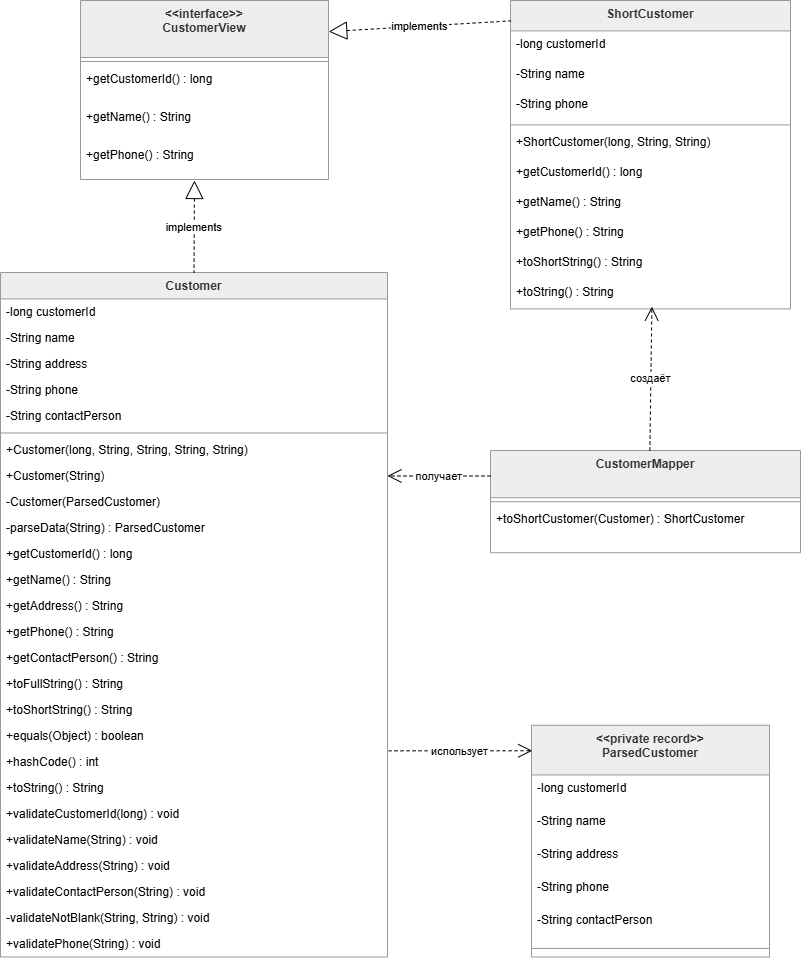

The diagram above was exported from draw.io. Its source (the exported page's mxGraphModel, read from the mxfile embedded in the PNG):
<mxGraphModel dx="674" dy="1078" grid="1" gridSize="10" guides="1" tooltips="1" connect="1" arrows="1" fold="1" page="1" pageScale="1" pageWidth="827" pageHeight="1169" math="0" shadow="0">
  <root>
    <mxCell id="0" />
    <mxCell id="1" parent="0" />
    <mxCell id="ex-C_NJ75p_yAyTC6Elp-1" parent="1" style="swimlane;fontStyle=1;align=center;verticalAlign=top;childLayout=stackLayout;horizontal=1;startSize=57;horizontalStack=0;resizeParent=1;resizeParentMax=0;resizeLast=0;collapsible=0;marginBottom=0;fillColor=light-dark(#eeeeee,#1f2020);strokeColor=light-dark(#999999,#cccccc);fontColor=light-dark(#333333,#cccccc);" value="&lt;&lt;interface&gt;&gt;&#10;CustomerView" vertex="1">
      <mxGeometry height="179" width="248" x="1100" y="50" as="geometry" />
    </mxCell>
    <mxCell id="ex-C_NJ75p_yAyTC6Elp-2" parent="ex-C_NJ75p_yAyTC6Elp-1" style="line;strokeWidth=1;fillColor=none;align=left;verticalAlign=middle;spacingTop=-1;spacingLeft=3;spacingRight=3;rotatable=0;labelPosition=right;points=[];portConstraint=eastwest;strokeColor=inherit;" vertex="1">
      <mxGeometry height="8" width="248" y="57" as="geometry" />
    </mxCell>
    <mxCell id="ex-C_NJ75p_yAyTC6Elp-3" parent="ex-C_NJ75p_yAyTC6Elp-1" style="text;strokeColor=none;fillColor=none;align=left;verticalAlign=top;spacingLeft=4;spacingRight=4;overflow=hidden;rotatable=0;points=[[0,0.5],[1,0.5]];portConstraint=eastwest;" value="+getCustomerId() : long" vertex="1">
      <mxGeometry height="38" width="248" y="65" as="geometry" />
    </mxCell>
    <mxCell id="ex-C_NJ75p_yAyTC6Elp-4" parent="ex-C_NJ75p_yAyTC6Elp-1" style="text;strokeColor=none;fillColor=none;align=left;verticalAlign=top;spacingLeft=4;spacingRight=4;overflow=hidden;rotatable=0;points=[[0,0.5],[1,0.5]];portConstraint=eastwest;" value="+getName() : String" vertex="1">
      <mxGeometry height="38" width="248" y="103" as="geometry" />
    </mxCell>
    <mxCell id="ex-C_NJ75p_yAyTC6Elp-5" parent="ex-C_NJ75p_yAyTC6Elp-1" style="text;strokeColor=none;fillColor=none;align=left;verticalAlign=top;spacingLeft=4;spacingRight=4;overflow=hidden;rotatable=0;points=[[0,0.5],[1,0.5]];portConstraint=eastwest;" value="+getPhone() : String" vertex="1">
      <mxGeometry height="38" width="248" y="141" as="geometry" />
    </mxCell>
    <mxCell id="ex-C_NJ75p_yAyTC6Elp-6" parent="1" style="swimlane;fontStyle=1;align=center;verticalAlign=top;childLayout=stackLayout;horizontal=1;startSize=26.46153846153846;horizontalStack=0;resizeParent=1;resizeParentMax=0;resizeLast=0;collapsible=0;marginBottom=0;fillColor=light-dark(#eeeeee,#1f2020);strokeColor=light-dark(#999999,#cccccc);fontColor=light-dark(#333333,#cccccc);" value="Customer" vertex="1">
      <mxGeometry height="684.4615384615385" width="387" x="1020" y="322" as="geometry" />
    </mxCell>
    <mxCell id="ex-C_NJ75p_yAyTC6Elp-7" parent="ex-C_NJ75p_yAyTC6Elp-6" style="text;strokeColor=none;fillColor=none;align=left;verticalAlign=top;spacingLeft=4;spacingRight=4;overflow=hidden;rotatable=0;points=[[0,0.5],[1,0.5]];portConstraint=eastwest;" value="-long customerId" vertex="1">
      <mxGeometry height="26" width="387" y="26.46153846153846" as="geometry" />
    </mxCell>
    <mxCell id="ex-C_NJ75p_yAyTC6Elp-8" parent="ex-C_NJ75p_yAyTC6Elp-6" style="text;strokeColor=none;fillColor=none;align=left;verticalAlign=top;spacingLeft=4;spacingRight=4;overflow=hidden;rotatable=0;points=[[0,0.5],[1,0.5]];portConstraint=eastwest;" value="-String name" vertex="1">
      <mxGeometry height="26" width="387" y="52.46153846153846" as="geometry" />
    </mxCell>
    <mxCell id="ex-C_NJ75p_yAyTC6Elp-9" parent="ex-C_NJ75p_yAyTC6Elp-6" style="text;strokeColor=none;fillColor=none;align=left;verticalAlign=top;spacingLeft=4;spacingRight=4;overflow=hidden;rotatable=0;points=[[0,0.5],[1,0.5]];portConstraint=eastwest;" value="-String address" vertex="1">
      <mxGeometry height="26" width="387" y="78.46153846153845" as="geometry" />
    </mxCell>
    <mxCell id="ex-C_NJ75p_yAyTC6Elp-10" parent="ex-C_NJ75p_yAyTC6Elp-6" style="text;strokeColor=none;fillColor=none;align=left;verticalAlign=top;spacingLeft=4;spacingRight=4;overflow=hidden;rotatable=0;points=[[0,0.5],[1,0.5]];portConstraint=eastwest;" value="-String phone" vertex="1">
      <mxGeometry height="26" width="387" y="104.46153846153845" as="geometry" />
    </mxCell>
    <mxCell id="ex-C_NJ75p_yAyTC6Elp-11" parent="ex-C_NJ75p_yAyTC6Elp-6" style="text;strokeColor=none;fillColor=none;align=left;verticalAlign=top;spacingLeft=4;spacingRight=4;overflow=hidden;rotatable=0;points=[[0,0.5],[1,0.5]];portConstraint=eastwest;" value="-String contactPerson" vertex="1">
      <mxGeometry height="26" width="387" y="130.46153846153845" as="geometry" />
    </mxCell>
    <mxCell id="ex-C_NJ75p_yAyTC6Elp-12" parent="ex-C_NJ75p_yAyTC6Elp-6" style="line;strokeWidth=1;fillColor=none;align=left;verticalAlign=middle;spacingTop=-1;spacingLeft=3;spacingRight=3;rotatable=0;labelPosition=right;points=[];portConstraint=eastwest;strokeColor=inherit;" vertex="1">
      <mxGeometry height="8" width="387" y="156.46153846153845" as="geometry" />
    </mxCell>
    <mxCell id="ex-C_NJ75p_yAyTC6Elp-13" parent="ex-C_NJ75p_yAyTC6Elp-6" style="text;strokeColor=none;fillColor=none;align=left;verticalAlign=top;spacingLeft=4;spacingRight=4;overflow=hidden;rotatable=0;points=[[0,0.5],[1,0.5]];portConstraint=eastwest;" value="+Customer(long, String, String, String, String)" vertex="1">
      <mxGeometry height="26" width="387" y="164.46153846153845" as="geometry" />
    </mxCell>
    <mxCell id="ex-C_NJ75p_yAyTC6Elp-14" parent="ex-C_NJ75p_yAyTC6Elp-6" style="text;strokeColor=none;fillColor=none;align=left;verticalAlign=top;spacingLeft=4;spacingRight=4;overflow=hidden;rotatable=0;points=[[0,0.5],[1,0.5]];portConstraint=eastwest;" value="+Customer(String)" vertex="1">
      <mxGeometry height="26" width="387" y="190.46153846153845" as="geometry" />
    </mxCell>
    <mxCell id="ex-C_NJ75p_yAyTC6Elp-15" parent="ex-C_NJ75p_yAyTC6Elp-6" style="text;strokeColor=none;fillColor=none;align=left;verticalAlign=top;spacingLeft=4;spacingRight=4;overflow=hidden;rotatable=0;points=[[0,0.5],[1,0.5]];portConstraint=eastwest;" value="-Customer(ParsedCustomer)" vertex="1">
      <mxGeometry height="26" width="387" y="216.46153846153845" as="geometry" />
    </mxCell>
    <mxCell id="ex-C_NJ75p_yAyTC6Elp-16" parent="ex-C_NJ75p_yAyTC6Elp-6" style="text;strokeColor=none;fillColor=none;align=left;verticalAlign=top;spacingLeft=4;spacingRight=4;overflow=hidden;rotatable=0;points=[[0,0.5],[1,0.5]];portConstraint=eastwest;" value="-parseData(String) : ParsedCustomer" vertex="1">
      <mxGeometry height="26" width="387" y="242.46153846153845" as="geometry" />
    </mxCell>
    <mxCell id="ex-C_NJ75p_yAyTC6Elp-17" parent="ex-C_NJ75p_yAyTC6Elp-6" style="text;strokeColor=none;fillColor=none;align=left;verticalAlign=top;spacingLeft=4;spacingRight=4;overflow=hidden;rotatable=0;points=[[0,0.5],[1,0.5]];portConstraint=eastwest;" value="+getCustomerId() : long" vertex="1">
      <mxGeometry height="26" width="387" y="268.46153846153845" as="geometry" />
    </mxCell>
    <mxCell id="ex-C_NJ75p_yAyTC6Elp-18" parent="ex-C_NJ75p_yAyTC6Elp-6" style="text;strokeColor=none;fillColor=none;align=left;verticalAlign=top;spacingLeft=4;spacingRight=4;overflow=hidden;rotatable=0;points=[[0,0.5],[1,0.5]];portConstraint=eastwest;" value="+getName() : String" vertex="1">
      <mxGeometry height="26" width="387" y="294.46153846153845" as="geometry" />
    </mxCell>
    <mxCell id="ex-C_NJ75p_yAyTC6Elp-19" parent="ex-C_NJ75p_yAyTC6Elp-6" style="text;strokeColor=none;fillColor=none;align=left;verticalAlign=top;spacingLeft=4;spacingRight=4;overflow=hidden;rotatable=0;points=[[0,0.5],[1,0.5]];portConstraint=eastwest;" value="+getAddress() : String" vertex="1">
      <mxGeometry height="26" width="387" y="320.46153846153845" as="geometry" />
    </mxCell>
    <mxCell id="ex-C_NJ75p_yAyTC6Elp-20" parent="ex-C_NJ75p_yAyTC6Elp-6" style="text;strokeColor=none;fillColor=none;align=left;verticalAlign=top;spacingLeft=4;spacingRight=4;overflow=hidden;rotatable=0;points=[[0,0.5],[1,0.5]];portConstraint=eastwest;" value="+getPhone() : String" vertex="1">
      <mxGeometry height="26" width="387" y="346.46153846153845" as="geometry" />
    </mxCell>
    <mxCell id="ex-C_NJ75p_yAyTC6Elp-21" parent="ex-C_NJ75p_yAyTC6Elp-6" style="text;strokeColor=none;fillColor=none;align=left;verticalAlign=top;spacingLeft=4;spacingRight=4;overflow=hidden;rotatable=0;points=[[0,0.5],[1,0.5]];portConstraint=eastwest;" value="+getContactPerson() : String" vertex="1">
      <mxGeometry height="26" width="387" y="372.46153846153845" as="geometry" />
    </mxCell>
    <mxCell id="ex-C_NJ75p_yAyTC6Elp-22" parent="ex-C_NJ75p_yAyTC6Elp-6" style="text;strokeColor=none;fillColor=none;align=left;verticalAlign=top;spacingLeft=4;spacingRight=4;overflow=hidden;rotatable=0;points=[[0,0.5],[1,0.5]];portConstraint=eastwest;" value="+toFullString() : String" vertex="1">
      <mxGeometry height="26" width="387" y="398.46153846153845" as="geometry" />
    </mxCell>
    <mxCell id="ex-C_NJ75p_yAyTC6Elp-23" parent="ex-C_NJ75p_yAyTC6Elp-6" style="text;strokeColor=none;fillColor=none;align=left;verticalAlign=top;spacingLeft=4;spacingRight=4;overflow=hidden;rotatable=0;points=[[0,0.5],[1,0.5]];portConstraint=eastwest;" value="+toShortString() : String" vertex="1">
      <mxGeometry height="26" width="387" y="424.46153846153845" as="geometry" />
    </mxCell>
    <mxCell id="ex-C_NJ75p_yAyTC6Elp-24" parent="ex-C_NJ75p_yAyTC6Elp-6" style="text;strokeColor=none;fillColor=none;align=left;verticalAlign=top;spacingLeft=4;spacingRight=4;overflow=hidden;rotatable=0;points=[[0,0.5],[1,0.5]];portConstraint=eastwest;" value="+equals(Object) : boolean" vertex="1">
      <mxGeometry height="26" width="387" y="450.46153846153845" as="geometry" />
    </mxCell>
    <mxCell id="ex-C_NJ75p_yAyTC6Elp-25" parent="ex-C_NJ75p_yAyTC6Elp-6" style="text;strokeColor=none;fillColor=none;align=left;verticalAlign=top;spacingLeft=4;spacingRight=4;overflow=hidden;rotatable=0;points=[[0,0.5],[1,0.5]];portConstraint=eastwest;" value="+hashCode() : int" vertex="1">
      <mxGeometry height="26" width="387" y="476.46153846153845" as="geometry" />
    </mxCell>
    <mxCell id="ex-C_NJ75p_yAyTC6Elp-26" parent="ex-C_NJ75p_yAyTC6Elp-6" style="text;strokeColor=none;fillColor=none;align=left;verticalAlign=top;spacingLeft=4;spacingRight=4;overflow=hidden;rotatable=0;points=[[0,0.5],[1,0.5]];portConstraint=eastwest;" value="+toString() : String" vertex="1">
      <mxGeometry height="26" width="387" y="502.46153846153845" as="geometry" />
    </mxCell>
    <mxCell id="ex-C_NJ75p_yAyTC6Elp-27" parent="ex-C_NJ75p_yAyTC6Elp-6" style="text;strokeColor=none;fillColor=none;align=left;verticalAlign=top;spacingLeft=4;spacingRight=4;overflow=hidden;rotatable=0;points=[[0,0.5],[1,0.5]];portConstraint=eastwest;" value="+validateCustomerId(long) : void" vertex="1">
      <mxGeometry height="26" width="387" y="528.4615384615385" as="geometry" />
    </mxCell>
    <mxCell id="ex-C_NJ75p_yAyTC6Elp-28" parent="ex-C_NJ75p_yAyTC6Elp-6" style="text;strokeColor=none;fillColor=none;align=left;verticalAlign=top;spacingLeft=4;spacingRight=4;overflow=hidden;rotatable=0;points=[[0,0.5],[1,0.5]];portConstraint=eastwest;" value="+validateName(String) : void" vertex="1">
      <mxGeometry height="26" width="387" y="554.4615384615385" as="geometry" />
    </mxCell>
    <mxCell id="ex-C_NJ75p_yAyTC6Elp-29" parent="ex-C_NJ75p_yAyTC6Elp-6" style="text;strokeColor=none;fillColor=none;align=left;verticalAlign=top;spacingLeft=4;spacingRight=4;overflow=hidden;rotatable=0;points=[[0,0.5],[1,0.5]];portConstraint=eastwest;" value="+validateAddress(String) : void" vertex="1">
      <mxGeometry height="26" width="387" y="580.4615384615385" as="geometry" />
    </mxCell>
    <mxCell id="ex-C_NJ75p_yAyTC6Elp-30" parent="ex-C_NJ75p_yAyTC6Elp-6" style="text;strokeColor=none;fillColor=none;align=left;verticalAlign=top;spacingLeft=4;spacingRight=4;overflow=hidden;rotatable=0;points=[[0,0.5],[1,0.5]];portConstraint=eastwest;" value="+validateContactPerson(String) : void" vertex="1">
      <mxGeometry height="26" width="387" y="606.4615384615385" as="geometry" />
    </mxCell>
    <mxCell id="ex-C_NJ75p_yAyTC6Elp-31" parent="ex-C_NJ75p_yAyTC6Elp-6" style="text;strokeColor=none;fillColor=none;align=left;verticalAlign=top;spacingLeft=4;spacingRight=4;overflow=hidden;rotatable=0;points=[[0,0.5],[1,0.5]];portConstraint=eastwest;" value="-validateNotBlank(String, String) : void" vertex="1">
      <mxGeometry height="26" width="387" y="632.4615384615385" as="geometry" />
    </mxCell>
    <mxCell id="ex-C_NJ75p_yAyTC6Elp-32" parent="ex-C_NJ75p_yAyTC6Elp-6" style="text;strokeColor=none;fillColor=none;align=left;verticalAlign=top;spacingLeft=4;spacingRight=4;overflow=hidden;rotatable=0;points=[[0,0.5],[1,0.5]];portConstraint=eastwest;" value="+validatePhone(String) : void" vertex="1">
      <mxGeometry height="26" width="387" y="658.4615384615385" as="geometry" />
    </mxCell>
    <mxCell id="ex-C_NJ75p_yAyTC6Elp-33" parent="1" style="swimlane;fontStyle=1;align=center;verticalAlign=top;childLayout=stackLayout;horizontal=1;startSize=49.71428571428572;horizontalStack=0;resizeParent=1;resizeParentMax=0;resizeLast=0;collapsible=0;marginBottom=0;fillColor=light-dark(#eeeeee,#1f2020);strokeColor=light-dark(#999999,#cccccc);fontColor=light-dark(#333333,#cccccc);" value="&lt;&lt;private record&gt;&gt;&#10;ParsedCustomer" vertex="1">
      <mxGeometry height="231.71428571428572" width="238" x="1551" y="774.75" as="geometry" />
    </mxCell>
    <mxCell id="ex-C_NJ75p_yAyTC6Elp-34" parent="ex-C_NJ75p_yAyTC6Elp-33" style="text;strokeColor=none;fillColor=none;align=left;verticalAlign=top;spacingLeft=4;spacingRight=4;overflow=hidden;rotatable=0;points=[[0,0.5],[1,0.5]];portConstraint=eastwest;" value="-long customerId" vertex="1">
      <mxGeometry height="33" width="238" y="49.71428571428572" as="geometry" />
    </mxCell>
    <mxCell id="ex-C_NJ75p_yAyTC6Elp-35" parent="ex-C_NJ75p_yAyTC6Elp-33" style="text;strokeColor=none;fillColor=none;align=left;verticalAlign=top;spacingLeft=4;spacingRight=4;overflow=hidden;rotatable=0;points=[[0,0.5],[1,0.5]];portConstraint=eastwest;" value="-String name" vertex="1">
      <mxGeometry height="33" width="238" y="82.71428571428572" as="geometry" />
    </mxCell>
    <mxCell id="ex-C_NJ75p_yAyTC6Elp-36" parent="ex-C_NJ75p_yAyTC6Elp-33" style="text;strokeColor=none;fillColor=none;align=left;verticalAlign=top;spacingLeft=4;spacingRight=4;overflow=hidden;rotatable=0;points=[[0,0.5],[1,0.5]];portConstraint=eastwest;" value="-String address" vertex="1">
      <mxGeometry height="33" width="238" y="115.71428571428572" as="geometry" />
    </mxCell>
    <mxCell id="ex-C_NJ75p_yAyTC6Elp-37" parent="ex-C_NJ75p_yAyTC6Elp-33" style="text;strokeColor=none;fillColor=none;align=left;verticalAlign=top;spacingLeft=4;spacingRight=4;overflow=hidden;rotatable=0;points=[[0,0.5],[1,0.5]];portConstraint=eastwest;" value="-String phone" vertex="1">
      <mxGeometry height="33" width="238" y="148.71428571428572" as="geometry" />
    </mxCell>
    <mxCell id="ex-C_NJ75p_yAyTC6Elp-38" parent="ex-C_NJ75p_yAyTC6Elp-33" style="text;strokeColor=none;fillColor=none;align=left;verticalAlign=top;spacingLeft=4;spacingRight=4;overflow=hidden;rotatable=0;points=[[0,0.5],[1,0.5]];portConstraint=eastwest;" value="-String contactPerson" vertex="1">
      <mxGeometry height="33" width="238" y="181.71428571428572" as="geometry" />
    </mxCell>
    <mxCell id="ex-C_NJ75p_yAyTC6Elp-39" parent="ex-C_NJ75p_yAyTC6Elp-33" style="line;strokeWidth=1;fillColor=none;align=left;verticalAlign=middle;spacingTop=-1;spacingLeft=3;spacingRight=3;rotatable=0;labelPosition=right;points=[];portConstraint=eastwest;strokeColor=inherit;" vertex="1">
      <mxGeometry height="17" width="238" y="214.71428571428572" as="geometry" />
    </mxCell>
    <mxCell id="ex-C_NJ75p_yAyTC6Elp-40" parent="1" style="swimlane;fontStyle=1;align=center;verticalAlign=top;childLayout=stackLayout;horizontal=1;startSize=30.4;horizontalStack=0;resizeParent=1;resizeParentMax=0;resizeLast=0;collapsible=0;marginBottom=0;fillColor=light-dark(#eeeeee,#1f2020);strokeColor=light-dark(#999999,#cccccc);fontColor=light-dark(#333333,#cccccc);" value="ShortCustomer" vertex="1">
      <mxGeometry height="308.4" width="280" x="1530" y="50" as="geometry" />
    </mxCell>
    <mxCell id="ex-C_NJ75p_yAyTC6Elp-41" parent="ex-C_NJ75p_yAyTC6Elp-40" style="text;strokeColor=none;fillColor=none;align=left;verticalAlign=top;spacingLeft=4;spacingRight=4;overflow=hidden;rotatable=0;points=[[0,0.5],[1,0.5]];portConstraint=eastwest;" value="-long customerId" vertex="1">
      <mxGeometry height="30" width="280" y="30.4" as="geometry" />
    </mxCell>
    <mxCell id="ex-C_NJ75p_yAyTC6Elp-42" parent="ex-C_NJ75p_yAyTC6Elp-40" style="text;strokeColor=none;fillColor=none;align=left;verticalAlign=top;spacingLeft=4;spacingRight=4;overflow=hidden;rotatable=0;points=[[0,0.5],[1,0.5]];portConstraint=eastwest;" value="-String name" vertex="1">
      <mxGeometry height="30" width="280" y="60.4" as="geometry" />
    </mxCell>
    <mxCell id="ex-C_NJ75p_yAyTC6Elp-43" parent="ex-C_NJ75p_yAyTC6Elp-40" style="text;strokeColor=none;fillColor=none;align=left;verticalAlign=top;spacingLeft=4;spacingRight=4;overflow=hidden;rotatable=0;points=[[0,0.5],[1,0.5]];portConstraint=eastwest;" value="-String phone" vertex="1">
      <mxGeometry height="30" width="280" y="90.4" as="geometry" />
    </mxCell>
    <mxCell id="ex-C_NJ75p_yAyTC6Elp-44" parent="ex-C_NJ75p_yAyTC6Elp-40" style="line;strokeWidth=1;fillColor=none;align=left;verticalAlign=middle;spacingTop=-1;spacingLeft=3;spacingRight=3;rotatable=0;labelPosition=right;points=[];portConstraint=eastwest;strokeColor=inherit;" vertex="1">
      <mxGeometry height="8" width="280" y="120.4" as="geometry" />
    </mxCell>
    <mxCell id="ex-C_NJ75p_yAyTC6Elp-45" parent="ex-C_NJ75p_yAyTC6Elp-40" style="text;strokeColor=none;fillColor=none;align=left;verticalAlign=top;spacingLeft=4;spacingRight=4;overflow=hidden;rotatable=0;points=[[0,0.5],[1,0.5]];portConstraint=eastwest;" value="+ShortCustomer(long, String, String)" vertex="1">
      <mxGeometry height="30" width="280" y="128.4" as="geometry" />
    </mxCell>
    <mxCell id="ex-C_NJ75p_yAyTC6Elp-46" parent="ex-C_NJ75p_yAyTC6Elp-40" style="text;strokeColor=none;fillColor=none;align=left;verticalAlign=top;spacingLeft=4;spacingRight=4;overflow=hidden;rotatable=0;points=[[0,0.5],[1,0.5]];portConstraint=eastwest;" value="+getCustomerId() : long" vertex="1">
      <mxGeometry height="30" width="280" y="158.4" as="geometry" />
    </mxCell>
    <mxCell id="ex-C_NJ75p_yAyTC6Elp-47" parent="ex-C_NJ75p_yAyTC6Elp-40" style="text;strokeColor=none;fillColor=none;align=left;verticalAlign=top;spacingLeft=4;spacingRight=4;overflow=hidden;rotatable=0;points=[[0,0.5],[1,0.5]];portConstraint=eastwest;" value="+getName() : String" vertex="1">
      <mxGeometry height="30" width="280" y="188.4" as="geometry" />
    </mxCell>
    <mxCell id="ex-C_NJ75p_yAyTC6Elp-48" parent="ex-C_NJ75p_yAyTC6Elp-40" style="text;strokeColor=none;fillColor=none;align=left;verticalAlign=top;spacingLeft=4;spacingRight=4;overflow=hidden;rotatable=0;points=[[0,0.5],[1,0.5]];portConstraint=eastwest;" value="+getPhone() : String" vertex="1">
      <mxGeometry height="30" width="280" y="218.4" as="geometry" />
    </mxCell>
    <mxCell id="ex-C_NJ75p_yAyTC6Elp-49" parent="ex-C_NJ75p_yAyTC6Elp-40" style="text;strokeColor=none;fillColor=none;align=left;verticalAlign=top;spacingLeft=4;spacingRight=4;overflow=hidden;rotatable=0;points=[[0,0.5],[1,0.5]];portConstraint=eastwest;" value="+toShortString() : String" vertex="1">
      <mxGeometry height="30" width="280" y="248.4" as="geometry" />
    </mxCell>
    <mxCell id="ex-C_NJ75p_yAyTC6Elp-50" parent="ex-C_NJ75p_yAyTC6Elp-40" style="text;strokeColor=none;fillColor=none;align=left;verticalAlign=top;spacingLeft=4;spacingRight=4;overflow=hidden;rotatable=0;points=[[0,0.5],[1,0.5]];portConstraint=eastwest;" value="+toString() : String" vertex="1">
      <mxGeometry height="30" width="280" y="278.4" as="geometry" />
    </mxCell>
    <mxCell id="ex-C_NJ75p_yAyTC6Elp-51" parent="1" style="swimlane;fontStyle=1;align=center;verticalAlign=top;childLayout=stackLayout;horizontal=1;startSize=47.2;horizontalStack=0;resizeParent=1;resizeParentMax=0;resizeLast=0;collapsible=0;marginBottom=0;fillColor=light-dark(#eeeeee,#1f2020);strokeColor=light-dark(#999999,#cccccc);fontColor=light-dark(#333333,#cccccc);" value="CustomerMapper" vertex="1">
      <mxGeometry height="102.2" width="310" x="1510" y="500" as="geometry" />
    </mxCell>
    <mxCell id="ex-C_NJ75p_yAyTC6Elp-52" parent="ex-C_NJ75p_yAyTC6Elp-51" style="line;strokeWidth=1;fillColor=none;align=left;verticalAlign=middle;spacingTop=-1;spacingLeft=3;spacingRight=3;rotatable=0;labelPosition=right;points=[];portConstraint=eastwest;strokeColor=inherit;" vertex="1">
      <mxGeometry height="8" width="310" y="47.2" as="geometry" />
    </mxCell>
    <mxCell id="ex-C_NJ75p_yAyTC6Elp-53" parent="ex-C_NJ75p_yAyTC6Elp-51" style="text;strokeColor=none;fillColor=none;align=left;verticalAlign=top;spacingLeft=4;spacingRight=4;overflow=hidden;rotatable=0;points=[[0,0.5],[1,0.5]];portConstraint=eastwest;" value="+toShortCustomer(Customer) : ShortCustomer" vertex="1">
      <mxGeometry height="47" width="310" y="55.2" as="geometry" />
    </mxCell>
    <mxCell id="ex-C_NJ75p_yAyTC6Elp-54" edge="1" parent="1" style="curved=0;dashed=1;startArrow=block;startSize=16;startFill=0;endArrow=none;entryX=0.5;entryY=0;rounded=0;entryDx=0;entryDy=0;" target="ex-C_NJ75p_yAyTC6Elp-6" value="implements">
      <mxGeometry relative="1" as="geometry">
        <Array as="points" />
        <mxPoint x="1214" y="230" as="sourcePoint" />
      </mxGeometry>
    </mxCell>
    <mxCell id="ex-C_NJ75p_yAyTC6Elp-55" edge="1" parent="1" source="ex-C_NJ75p_yAyTC6Elp-1" style="curved=0;dashed=1;startArrow=block;startSize=16;startFill=0;endArrow=none;exitX=1.001;exitY=0.174;entryX=0.002;entryY=0.066;rounded=0;exitDx=0;exitDy=0;exitPerimeter=0;entryDx=0;entryDy=0;entryPerimeter=0;" target="ex-C_NJ75p_yAyTC6Elp-40" value="implements">
      <mxGeometry relative="1" as="geometry">
        <Array as="points" />
      </mxGeometry>
    </mxCell>
    <mxCell id="ex-C_NJ75p_yAyTC6Elp-56" edge="1" parent="1" source="ex-C_NJ75p_yAyTC6Elp-51" style="curved=0;dashed=1;startArrow=none;endArrow=open;endSize=12;exitX=0;exitY=0.25;entryX=1;entryY=0.5;rounded=0;entryDx=0;entryDy=0;exitDx=0;exitDy=0;" target="ex-C_NJ75p_yAyTC6Elp-14" value="получает">
      <mxGeometry relative="1" as="geometry">
        <Array as="points" />
      </mxGeometry>
    </mxCell>
    <mxCell id="ex-C_NJ75p_yAyTC6Elp-57" edge="1" parent="1" style="curved=0;dashed=1;startArrow=none;endArrow=open;endSize=12;rounded=0;entryX=0.505;entryY=0.926;entryDx=0;entryDy=0;entryPerimeter=0;" target="ex-C_NJ75p_yAyTC6Elp-50" value="создаёт">
      <mxGeometry relative="1" as="geometry">
        <Array as="points" />
        <mxPoint x="1669.38" y="500" as="sourcePoint" />
        <mxPoint x="1669.38" y="370" as="targetPoint" />
      </mxGeometry>
    </mxCell>
    <mxCell id="ex-C_NJ75p_yAyTC6Elp-58" edge="1" parent="1" source="ex-C_NJ75p_yAyTC6Elp-25" style="curved=1;dashed=1;startArrow=none;endArrow=open;endSize=12;exitX=1.003;exitY=0.072;entryX=0.003;entryY=0.11;rounded=0;exitDx=0;exitDy=0;entryDx=0;entryDy=0;entryPerimeter=0;exitPerimeter=0;" target="ex-C_NJ75p_yAyTC6Elp-33" value="использует">
      <mxGeometry relative="1" as="geometry">
        <Array as="points" />
      </mxGeometry>
    </mxCell>
  </root>
</mxGraphModel>